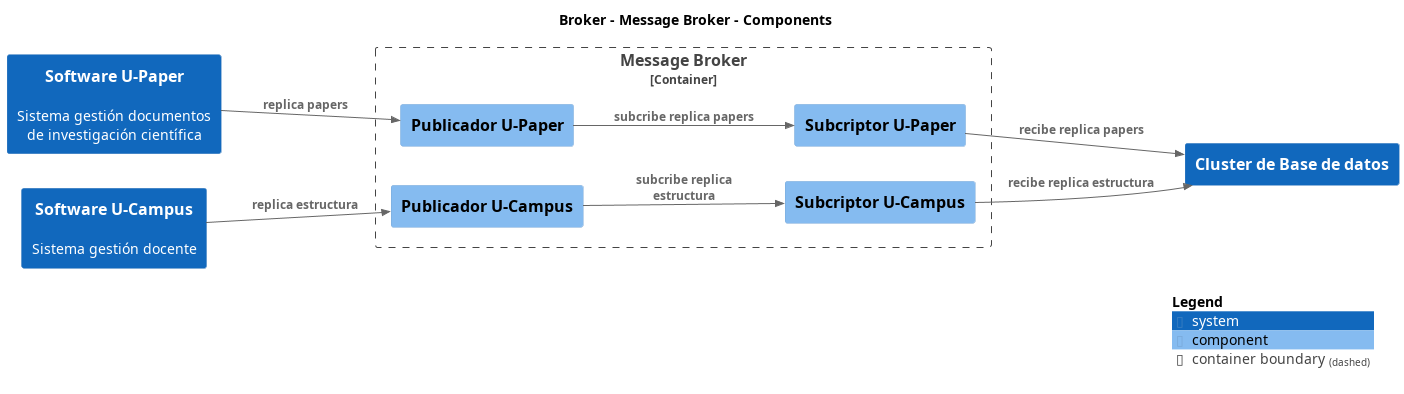

The diagram above was rendered by PlantUML. Its source (embedded in the PNG):
@startuml
set separator none
title Broker - Message Broker - Components

left to right direction

!include <C4/C4>
!include <C4/C4_Context>
!include <C4/C4_Component>

System(SoftwareUPaper, "Software U-Paper", "Sistema gestión documentos de investigación científica", $tags="")
System(SoftwareUCampus, "Software U-Campus", "Sistema gestión docente", $tags="")
System(ClusterdeBasededatos, "Cluster de Base de datos", "", $tags="")

Container_Boundary("Broker.MessageBroker_boundary", "Message Broker", $tags="") {
  Component(Broker.MessageBroker.PublicadorUPaper, "Publicador U-Paper", "", $tags="")
  Component(Broker.MessageBroker.SubcriptorUCampus, "Subcriptor U-Campus", "", $tags="")
  Component(Broker.MessageBroker.SubcriptorUPaper, "Subcriptor U-Paper", "", $tags="")
  Component(Broker.MessageBroker.PublicadorUCampus, "Publicador U-Campus", "", $tags="")
}

Rel_D(Broker.MessageBroker.PublicadorUCampus, Broker.MessageBroker.SubcriptorUCampus, "subcribe replica estructura", $tags="")
Rel_D(Broker.MessageBroker.SubcriptorUCampus, ClusterdeBasededatos, "recibe replica estructura", $tags="")
Rel_D(Broker.MessageBroker.PublicadorUPaper, Broker.MessageBroker.SubcriptorUPaper, "subcribe replica papers", $tags="")
Rel_D(Broker.MessageBroker.SubcriptorUPaper, ClusterdeBasededatos, "recibe replica papers", $tags="")
Rel_D(SoftwareUCampus, Broker.MessageBroker.PublicadorUCampus, "replica estructura", $tags="")
Rel_D(SoftwareUPaper, Broker.MessageBroker.PublicadorUPaper, "replica papers", $tags="")

SHOW_LEGEND(true)
@enduml